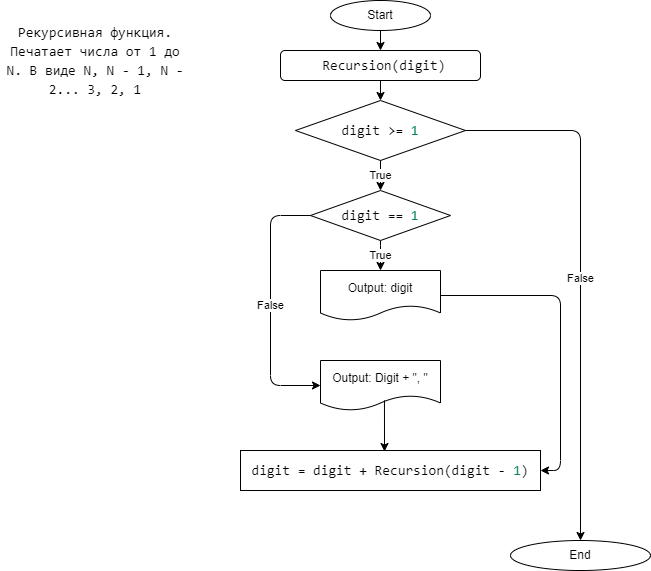

The diagram above was exported from draw.io. Its source (the exported page's mxGraphModel, read from the mxfile embedded in the PNG):
<mxGraphModel dx="791" dy="430" grid="1" gridSize="10" guides="1" tooltips="1" connect="1" arrows="1" fold="1" page="1" pageScale="1" pageWidth="827" pageHeight="1169" math="0" shadow="0">
  <root>
    <mxCell id="0" />
    <mxCell id="1" parent="0" />
    <mxCell id="2" value="Start" style="ellipse;whiteSpace=wrap;html=1;" vertex="1" parent="1">
      <mxGeometry x="350" y="30" width="100" height="30" as="geometry" />
    </mxCell>
    <mxCell id="4" value="&lt;div style=&quot;background-color: rgb(255, 255, 255); font-family: Consolas, &amp;quot;Courier New&amp;quot;, monospace; font-size: 14px; line-height: 19px;&quot;&gt;&amp;nbsp;Recursion(digit)&lt;/div&gt;" style="rounded=1;whiteSpace=wrap;html=1;" vertex="1" parent="1">
      <mxGeometry x="300" y="80" width="200" height="30" as="geometry" />
    </mxCell>
    <mxCell id="5" value="&lt;div style=&quot;background-color: rgb(255, 255, 255); font-family: Consolas, &amp;quot;Courier New&amp;quot;, monospace; font-size: 14px; line-height: 19px;&quot;&gt;digit &amp;gt;= &lt;span style=&quot;color: #098658;&quot;&gt;1&lt;/span&gt;&lt;/div&gt;" style="rhombus;whiteSpace=wrap;html=1;" vertex="1" parent="1">
      <mxGeometry x="315" y="130" width="170" height="60" as="geometry" />
    </mxCell>
    <mxCell id="6" value="&lt;div style=&quot;background-color: rgb(255, 255, 255); font-family: Consolas, &amp;quot;Courier New&amp;quot;, monospace; font-size: 14px; line-height: 19px;&quot;&gt;digit == &lt;span style=&quot;color: #098658;&quot;&gt;1&lt;/span&gt;&lt;/div&gt;" style="rhombus;whiteSpace=wrap;html=1;" vertex="1" parent="1">
      <mxGeometry x="330" y="220" width="140" height="50" as="geometry" />
    </mxCell>
    <mxCell id="7" value="Output: digit" style="shape=document;whiteSpace=wrap;html=1;boundedLbl=1;" vertex="1" parent="1">
      <mxGeometry x="340" y="300" width="120" height="50" as="geometry" />
    </mxCell>
    <mxCell id="8" value="Output: Digit + &quot;, &quot;" style="shape=document;whiteSpace=wrap;html=1;boundedLbl=1;" vertex="1" parent="1">
      <mxGeometry x="340" y="390" width="120" height="50" as="geometry" />
    </mxCell>
    <mxCell id="9" value="&lt;div style=&quot;background-color: rgb(255, 255, 255); font-family: Consolas, &amp;quot;Courier New&amp;quot;, monospace; font-size: 14px; line-height: 19px;&quot;&gt;digit = digit + Recursion(digit - &lt;span style=&quot;color: #098658;&quot;&gt;1&lt;/span&gt;)&lt;/div&gt;" style="rounded=0;whiteSpace=wrap;html=1;" vertex="1" parent="1">
      <mxGeometry x="260" y="480" width="300" height="40" as="geometry" />
    </mxCell>
    <mxCell id="10" value="End" style="ellipse;whiteSpace=wrap;html=1;" vertex="1" parent="1">
      <mxGeometry x="530" y="570" width="140" height="30" as="geometry" />
    </mxCell>
    <mxCell id="11" value="" style="endArrow=classic;html=1;exitX=0.5;exitY=1;exitDx=0;exitDy=0;entryX=0.5;entryY=0;entryDx=0;entryDy=0;" edge="1" parent="1" source="2" target="4">
      <mxGeometry width="50" height="50" relative="1" as="geometry">
        <mxPoint x="610" y="110" as="sourcePoint" />
        <mxPoint x="660" y="60" as="targetPoint" />
      </mxGeometry>
    </mxCell>
    <mxCell id="12" value="" style="endArrow=classic;html=1;exitX=0.5;exitY=1;exitDx=0;exitDy=0;entryX=0.5;entryY=0;entryDx=0;entryDy=0;" edge="1" parent="1" source="4" target="5">
      <mxGeometry width="50" height="50" relative="1" as="geometry">
        <mxPoint x="550" y="210" as="sourcePoint" />
        <mxPoint x="600" y="160" as="targetPoint" />
      </mxGeometry>
    </mxCell>
    <mxCell id="13" value="True" style="endArrow=classic;html=1;exitX=0.5;exitY=1;exitDx=0;exitDy=0;entryX=0.5;entryY=0;entryDx=0;entryDy=0;" edge="1" parent="1" source="5" target="6">
      <mxGeometry width="50" height="50" relative="1" as="geometry">
        <mxPoint x="540" y="250" as="sourcePoint" />
        <mxPoint x="590" y="200" as="targetPoint" />
      </mxGeometry>
    </mxCell>
    <mxCell id="14" value="True" style="endArrow=classic;html=1;exitX=0.5;exitY=1;exitDx=0;exitDy=0;entryX=0.5;entryY=0;entryDx=0;entryDy=0;" edge="1" parent="1" source="6" target="7">
      <mxGeometry width="50" height="50" relative="1" as="geometry">
        <mxPoint x="570" y="310" as="sourcePoint" />
        <mxPoint x="620" y="260" as="targetPoint" />
        <Array as="points">
          <mxPoint x="400" y="280" />
        </Array>
      </mxGeometry>
    </mxCell>
    <mxCell id="15" value="False" style="endArrow=classic;html=1;exitX=0;exitY=0.5;exitDx=0;exitDy=0;entryX=0;entryY=0.5;entryDx=0;entryDy=0;" edge="1" parent="1" source="6" target="8">
      <mxGeometry width="50" height="50" relative="1" as="geometry">
        <mxPoint x="140" y="300" as="sourcePoint" />
        <mxPoint x="190" y="250" as="targetPoint" />
        <Array as="points">
          <mxPoint x="290" y="245" />
          <mxPoint x="290" y="415" />
        </Array>
      </mxGeometry>
    </mxCell>
    <mxCell id="16" value="" style="endArrow=classic;html=1;exitX=1;exitY=0.5;exitDx=0;exitDy=0;entryX=1;entryY=0.5;entryDx=0;entryDy=0;" edge="1" parent="1" source="7" target="9">
      <mxGeometry width="50" height="50" relative="1" as="geometry">
        <mxPoint x="550" y="440" as="sourcePoint" />
        <mxPoint x="600" y="390" as="targetPoint" />
        <Array as="points">
          <mxPoint x="580" y="325" />
          <mxPoint x="580" y="500" />
        </Array>
      </mxGeometry>
    </mxCell>
    <mxCell id="17" value="" style="endArrow=classic;html=1;exitX=0.533;exitY=0.797;exitDx=0;exitDy=0;exitPerimeter=0;" edge="1" parent="1" source="8">
      <mxGeometry width="50" height="50" relative="1" as="geometry">
        <mxPoint x="510" y="420" as="sourcePoint" />
        <mxPoint x="404" y="481" as="targetPoint" />
      </mxGeometry>
    </mxCell>
    <mxCell id="19" value="False" style="endArrow=classic;html=1;exitX=1;exitY=0.5;exitDx=0;exitDy=0;entryX=0.5;entryY=0;entryDx=0;entryDy=0;" edge="1" parent="1" source="5" target="10">
      <mxGeometry width="50" height="50" relative="1" as="geometry">
        <mxPoint x="620" y="350" as="sourcePoint" />
        <mxPoint x="670" y="300" as="targetPoint" />
        <Array as="points">
          <mxPoint x="600" y="160" />
        </Array>
      </mxGeometry>
    </mxCell>
    <mxCell id="20" value="&lt;div style=&quot;background-color: rgb(255, 255, 255); font-family: Consolas, &amp;quot;Courier New&amp;quot;, monospace; font-size: 14px; line-height: 19px;&quot;&gt;Рекурсивная функция. Печатает числа от 1 до N. В виде N, N - 1, N - 2... 3, 2, 1&lt;/div&gt;" style="text;html=1;strokeColor=none;fillColor=none;align=center;verticalAlign=middle;whiteSpace=wrap;rounded=0;" vertex="1" parent="1">
      <mxGeometry x="20" y="40" width="190" height="100" as="geometry" />
    </mxCell>
  </root>
</mxGraphModel>